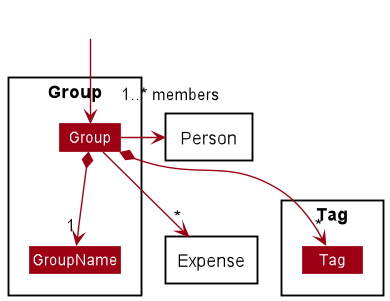

The diagram above was rendered by PlantUML. Its source (embedded in the PNG):
@startuml
!include style.puml
skinparam arrowThickness 1.1
skinparam arrowColor MODEL_COLOR
skinparam classBackgroundColor MODEL_COLOR

Package Group <<Rectangle>>{
    Class Group
    Class GroupName
}

Package Tag <<Rectangle>>{
Class Tag
}

Package Person <<Rectangle>>{
}

Package Expense <<Rectangle>>{
}

Class HiddenOutside #FFFFFF
HiddenOutside --> Group

Group *--> "1" GroupName
Group *--> "*" Tag
Group -right-> "1..* members" Person
Group --> "*" Expense


@enduml